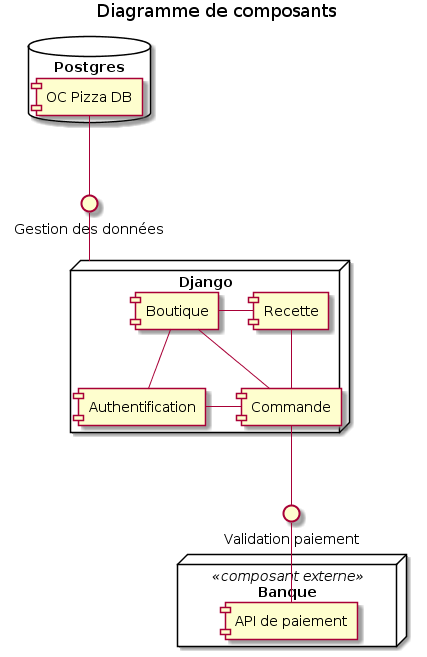

The diagram above was rendered by PlantUML. Its source (embedded in the PNG):
@startuml 08_diagram_component
title Diagramme de composants

node Django {
    [Authentification]
    [Commande]
    [Boutique]
    [Recette]
}
database Postgres {
    [OC Pizza DB]
}

node Banque <<composant externe>> {
    [API de paiement]
}

[Commande] -- () "Validation paiement"
() "Validation paiement" -- [API de paiement]

[OC Pizza DB] -- () "Gestion des données"
() "Gestion des données" -- Django

[Boutique] - [Recette]
[Authentification] - [Commande]
[Boutique] -- [Authentification]
[Recette] -- [Commande]
[Boutique] -- [Commande]

@enduml